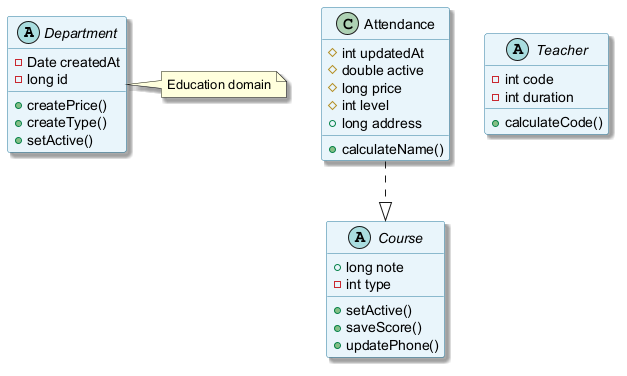

The diagram above was rendered by PlantUML. Its source (embedded in the PNG):
@startuml
skinparam backgroundColor #FFFFFF
skinparam classBackgroundColor #E8F4FA
skinparam classBorderColor #2C7DA0
skinparam shadowing true
abstract class Department {
  -Date createdAt
  -long id
  +createPrice()
  +createType()
  +setActive()
}
class Attendance {
  #int updatedAt
  #double active
  #long price
  #int level
  +long address
  +calculateName()
}
abstract class Course {
  +long note
  -int type
  +setActive()
  +saveScore()
  +updatePhone()
}
abstract class Teacher {
  -int code
  -int duration
  +calculateCode()
}
Attendance ..|> Course
note right of Department : Education domain
@enduml